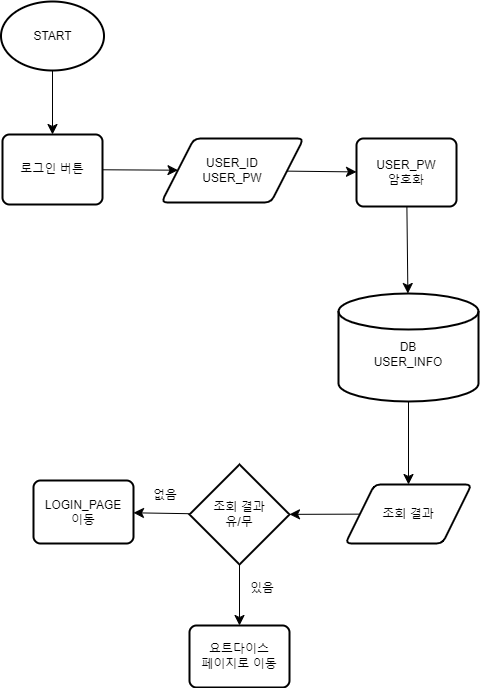

The diagram above was exported from draw.io. Its source (the exported page's mxGraphModel, read from the mxfile embedded in the PNG):
<mxGraphModel dx="1118" dy="1125" grid="0" gridSize="10" guides="1" tooltips="1" connect="1" arrows="1" fold="1" page="0" pageScale="1" pageWidth="827" pageHeight="1169" math="0" shadow="0">
  <root>
    <mxCell id="0" />
    <mxCell id="1" parent="0" />
    <mxCell id="UjpyYYoz-G7qwaQ69XlX-13" style="edgeStyle=none;curved=1;rounded=0;orthogonalLoop=1;jettySize=auto;html=1;exitX=0.5;exitY=0;exitDx=0;exitDy=0;exitPerimeter=0;entryX=0.5;entryY=0;entryDx=0;entryDy=0;fontSize=12;startSize=8;endSize=8;" parent="1" source="UjpyYYoz-G7qwaQ69XlX-1" target="UjpyYYoz-G7qwaQ69XlX-3" edge="1">
      <mxGeometry relative="1" as="geometry" />
    </mxCell>
    <mxCell id="UjpyYYoz-G7qwaQ69XlX-1" value="START" style="strokeWidth=2;html=1;shape=mxgraph.flowchart.start_1;whiteSpace=wrap;direction=east;" parent="1" vertex="1">
      <mxGeometry x="-444.5" y="-138" width="103" height="69" as="geometry" />
    </mxCell>
    <mxCell id="UjpyYYoz-G7qwaQ69XlX-18" value="" style="edgeStyle=none;curved=1;rounded=0;orthogonalLoop=1;jettySize=auto;html=1;fontSize=12;startSize=8;endSize=8;" parent="1" source="UjpyYYoz-G7qwaQ69XlX-3" target="UjpyYYoz-G7qwaQ69XlX-4" edge="1">
      <mxGeometry relative="1" as="geometry" />
    </mxCell>
    <mxCell id="UjpyYYoz-G7qwaQ69XlX-3" value="로그인 버튼" style="rounded=1;whiteSpace=wrap;html=1;absoluteArcSize=1;arcSize=14;strokeWidth=2;" parent="1" vertex="1">
      <mxGeometry x="-443" y="-5" width="100" height="70" as="geometry" />
    </mxCell>
    <mxCell id="UjpyYYoz-G7qwaQ69XlX-19" value="" style="edgeStyle=none;curved=1;rounded=0;orthogonalLoop=1;jettySize=auto;html=1;fontSize=12;startSize=8;endSize=8;" parent="1" source="UjpyYYoz-G7qwaQ69XlX-4" target="UjpyYYoz-G7qwaQ69XlX-6" edge="1">
      <mxGeometry relative="1" as="geometry" />
    </mxCell>
    <mxCell id="UjpyYYoz-G7qwaQ69XlX-4" value="USER_ID&lt;div&gt;USER_PW&lt;/div&gt;" style="shape=parallelogram;html=1;strokeWidth=2;perimeter=parallelogramPerimeter;whiteSpace=wrap;rounded=1;arcSize=12;size=0.23;" parent="1" vertex="1">
      <mxGeometry x="-284" y="-1" width="142" height="64" as="geometry" />
    </mxCell>
    <mxCell id="UjpyYYoz-G7qwaQ69XlX-21" value="" style="edgeStyle=none;curved=1;rounded=0;orthogonalLoop=1;jettySize=auto;html=1;fontSize=12;startSize=8;endSize=8;" parent="1" source="UjpyYYoz-G7qwaQ69XlX-5" target="UjpyYYoz-G7qwaQ69XlX-7" edge="1">
      <mxGeometry relative="1" as="geometry" />
    </mxCell>
    <mxCell id="UjpyYYoz-G7qwaQ69XlX-5" value="&lt;div&gt;&lt;br&gt;&lt;/div&gt;DB&lt;div&gt;USER_INFO&lt;/div&gt;" style="strokeWidth=2;html=1;shape=mxgraph.flowchart.database;whiteSpace=wrap;" parent="1" vertex="1">
      <mxGeometry x="-107" y="154" width="140" height="108" as="geometry" />
    </mxCell>
    <mxCell id="UjpyYYoz-G7qwaQ69XlX-20" value="" style="edgeStyle=none;curved=1;rounded=0;orthogonalLoop=1;jettySize=auto;html=1;fontSize=12;startSize=8;endSize=8;" parent="1" source="UjpyYYoz-G7qwaQ69XlX-6" target="UjpyYYoz-G7qwaQ69XlX-5" edge="1">
      <mxGeometry relative="1" as="geometry" />
    </mxCell>
    <mxCell id="UjpyYYoz-G7qwaQ69XlX-6" value="USER_PW&lt;div&gt;암호화&lt;/div&gt;" style="rounded=1;whiteSpace=wrap;html=1;absoluteArcSize=1;arcSize=14;strokeWidth=2;" parent="1" vertex="1">
      <mxGeometry x="-89" y="-1" width="100" height="68" as="geometry" />
    </mxCell>
    <mxCell id="UjpyYYoz-G7qwaQ69XlX-22" value="" style="edgeStyle=none;curved=1;rounded=0;orthogonalLoop=1;jettySize=auto;html=1;fontSize=12;startSize=8;endSize=8;" parent="1" source="UjpyYYoz-G7qwaQ69XlX-7" target="UjpyYYoz-G7qwaQ69XlX-8" edge="1">
      <mxGeometry relative="1" as="geometry" />
    </mxCell>
    <mxCell id="UjpyYYoz-G7qwaQ69XlX-7" value="조회 결과" style="shape=parallelogram;html=1;strokeWidth=2;perimeter=parallelogramPerimeter;whiteSpace=wrap;rounded=1;arcSize=12;size=0.23;" parent="1" vertex="1">
      <mxGeometry x="-100" y="345" width="126" height="59" as="geometry" />
    </mxCell>
    <mxCell id="UjpyYYoz-G7qwaQ69XlX-23" value="" style="edgeStyle=none;curved=1;rounded=0;orthogonalLoop=1;jettySize=auto;html=1;fontSize=12;startSize=8;endSize=8;" parent="1" source="UjpyYYoz-G7qwaQ69XlX-8" target="UjpyYYoz-G7qwaQ69XlX-9" edge="1">
      <mxGeometry relative="1" as="geometry" />
    </mxCell>
    <mxCell id="UjpyYYoz-G7qwaQ69XlX-24" value="" style="edgeStyle=none;curved=1;rounded=0;orthogonalLoop=1;jettySize=auto;html=1;fontSize=12;startSize=8;endSize=8;" parent="1" source="UjpyYYoz-G7qwaQ69XlX-8" target="UjpyYYoz-G7qwaQ69XlX-10" edge="1">
      <mxGeometry relative="1" as="geometry" />
    </mxCell>
    <mxCell id="UjpyYYoz-G7qwaQ69XlX-8" value="조회 결과&lt;div&gt;유/무&lt;/div&gt;" style="strokeWidth=2;html=1;shape=mxgraph.flowchart.decision;whiteSpace=wrap;" parent="1" vertex="1">
      <mxGeometry x="-256" y="325" width="100" height="100" as="geometry" />
    </mxCell>
    <mxCell id="UjpyYYoz-G7qwaQ69XlX-9" value="LOGIN_PAGE&lt;div&gt;이동&lt;/div&gt;" style="rounded=1;whiteSpace=wrap;html=1;absoluteArcSize=1;arcSize=14;strokeWidth=2;" parent="1" vertex="1">
      <mxGeometry x="-412" y="341" width="100" height="63" as="geometry" />
    </mxCell>
    <mxCell id="UjpyYYoz-G7qwaQ69XlX-10" value="요트다이스&lt;div&gt;페이지로 이동&lt;/div&gt;" style="rounded=1;whiteSpace=wrap;html=1;absoluteArcSize=1;arcSize=14;strokeWidth=2;" parent="1" vertex="1">
      <mxGeometry x="-256" y="486" width="100" height="62" as="geometry" />
    </mxCell>
    <mxCell id="UjpyYYoz-G7qwaQ69XlX-15" style="edgeStyle=none;curved=1;rounded=0;orthogonalLoop=1;jettySize=auto;html=1;exitX=1;exitY=0.5;exitDx=0;exitDy=0;fontSize=12;startSize=8;endSize=8;" parent="1" source="UjpyYYoz-G7qwaQ69XlX-3" target="UjpyYYoz-G7qwaQ69XlX-3" edge="1">
      <mxGeometry relative="1" as="geometry" />
    </mxCell>
    <mxCell id="UjpyYYoz-G7qwaQ69XlX-25" value="있음" style="text;strokeColor=none;fillColor=none;html=1;align=center;verticalAlign=middle;whiteSpace=wrap;rounded=0;fontSize=12;" parent="1" vertex="1">
      <mxGeometry x="-205" y="434" width="44" height="30" as="geometry" />
    </mxCell>
    <mxCell id="UjpyYYoz-G7qwaQ69XlX-27" value="없음" style="text;strokeColor=none;fillColor=none;html=1;align=center;verticalAlign=middle;whiteSpace=wrap;rounded=0;fontSize=12;" parent="1" vertex="1">
      <mxGeometry x="-302" y="341" width="44" height="30" as="geometry" />
    </mxCell>
    <mxCell id="UjpyYYoz-G7qwaQ69XlX-29" style="edgeStyle=none;curved=1;rounded=0;orthogonalLoop=1;jettySize=auto;html=1;exitX=0.5;exitY=1;exitDx=0;exitDy=0;fontSize=12;startSize=8;endSize=8;" parent="1" source="UjpyYYoz-G7qwaQ69XlX-3" target="UjpyYYoz-G7qwaQ69XlX-3" edge="1">
      <mxGeometry relative="1" as="geometry" />
    </mxCell>
  </root>
</mxGraphModel>